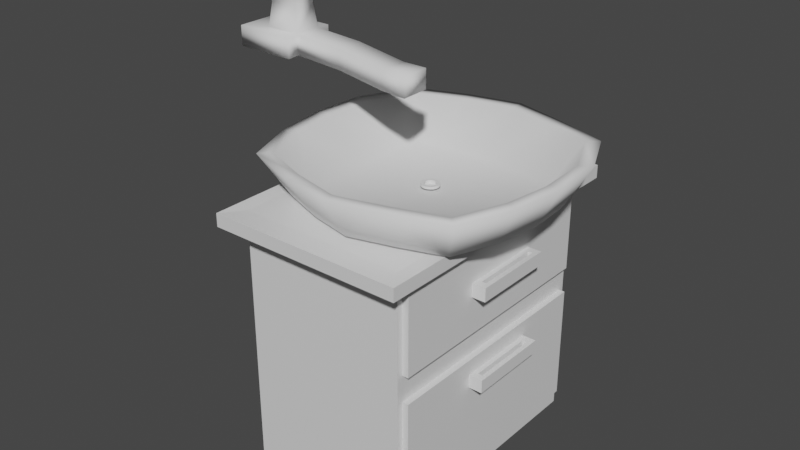 # Source: Lavamanos.blend  (saved by Blender 2.93.20; exported with 4.5.12 LTS)
import bpy
from mathutils import Matrix  # noqa: F401  (used for matrix-valued properties, if any)

bpy.ops.wm.read_factory_settings(use_empty=True)
scene = bpy.context.scene
scene.name = 'Scene'

# ---- collections
col_collection = bpy.data.collections.new('Collection'); scene.collection.children.link(col_collection)

# ---- materials (node trees are filled in below, after node groups)
mat_material = bpy.data.materials.new('Material')
mat_material.alpha_threshold = 0.0
mat_material.use_transparent_shadow = False
mat_material.line_color = (0.0, 0.0, 0.0, 1.0)

# ---- material node trees
mat_material.use_nodes = True; mat_material.node_tree.nodes.clear()
_N = mat_material.node_tree.nodes; _L = mat_material.node_tree.links
n0 = _N.new('ShaderNodeOutputMaterial'); n0.name = 'Material Output'; n0.location = (300, 300)
n1 = _N.new('ShaderNodeBsdfPrincipled'); n1.name = 'Principled BSDF'; n1.location = (10, 300)
n1.distribution = 'GGX'
n1.subsurface_method = 'BURLEY'
n1.inputs[2].default_value = 0.4
n1.inputs[3].default_value = 1.45
n1.inputs[27].default_value = (0.0, 0.0, 0.0, 1.0)
n1.inputs[28].default_value = 1.0
_L.new(n1.outputs[0], n0.inputs[0])
n0.is_active_output = True

# ---- world
world_world = bpy.data.worlds.new('World'); scene.world = world_world
world_world.use_nodes = True; world_world.node_tree.nodes.clear()
_N = world_world.node_tree.nodes; _L = world_world.node_tree.links
n0 = _N.new('ShaderNodeOutputWorld'); n0.name = 'World Output'; n0.location = (300, 300)
n1 = _N.new('ShaderNodeBackground'); n1.name = 'Background'; n1.location = (10, 300)
n1.inputs[0].default_value = (0.05088, 0.05088, 0.05088, 1.0)
_L.new(n1.outputs[0], n0.inputs[0])
n0.is_active_output = True
world_world.color = (0.05088, 0.05088, 0.05088)
world_world.use_sun_shadow = False
world_world.sun_shadow_jitter_overblur = 0.0

# ---- meshes
me_cube = bpy.data.meshes.new('Cube')
me_cube.from_pydata([(1.0, 0.9508, 0.9508), (1.0, 1.0, -1.0), (1.0, -0.9508, 0.9508), (1.0, -1.0, -1.0), (-1.0, 1.0, 1.0), (-1.0, 1.0, -1.0), (-1.0, -1.0, 1.0), (-1.0, -1.0, -1.0), (1.0, -1.0, 1.088), (-1.0, -1.0, 1.088), (1.0, 1.0, 1.088), (-1.0, 1.0, 1.088), (1.176, -1.176, 0.9922), (-1.176, -1.176, 0.9922), (1.176, 1.176, 0.9922), (-1.176, 1.176, 0.9922), (1.176, -1.176, 1.096), (-1.176, -1.176, 1.096), (1.176, 1.176, 1.096), (-1.176, 1.176, 1.096), (1.0, 0.9508, 0.2922), (-1.0, -1.0, 0.243), (1.0, -0.9508, 0.2922), (-1.0, 1.0, 0.243), (1.0, 0.9508, 0.08259), (1.0, -0.9508, 0.08259), (-1.0, 1.0, 0.1318), (-1.0, -1.0, 0.1318), (1.0, 0.9508, -0.8523), (1.0, -0.9508, -0.8523), (-1.0, 1.0, -0.9015), (-1.0, -1.0, -0.9015), (1.0, 1.0, 1.0), (1.0, -1.0, 1.0), (1.0, 1.0, 0.243), (1.0, -1.0, 0.243), (1.0, 1.0, 0.1318), (1.0, -1.0, 0.1318), (1.0, 1.0, -0.9015), (1.0, -1.0, -0.9015), (-1.0, -1.0, 0.7172), (1.0, 1.0, 0.7172), (1.0, -1.0, 0.7172), (-1.0, 1.0, 0.7172), (1.0, 0.9508, 0.7047), (1.0, -0.9508, 0.7047), (1.0, 1.0, 0.5908), (1.0, -1.0, 0.5908), (-1.0, 1.0, 0.5908), (1.0, 0.9508, 0.5948), (1.0, -0.9508, 0.5948), (-1.0, -1.0, 0.5908), (-1.0, -1.0, -0.005551), (1.0, 1.0, -0.005551), (1.0, -1.0, -0.005551), (-1.0, 1.0, -0.005551), (1.0, 0.9508, -0.04168), (1.0, -0.9508, -0.04168), (1.0, 1.0, -0.1213), (1.0, -1.0, -0.1213), (-1.0, 1.0, -0.1213), (1.0, 0.9508, -0.1464), (1.0, -0.9508, -0.1464), (-1.0, -1.0, -0.1213), (-1.0, -0.2886, -1.0), (1.0, -0.2886, 1.0), (-1.0, -0.2886, 1.0), (1.0, -0.2886, -1.0), (1.0, -0.2886, 1.088), (-1.0, -0.2886, 1.088), (1.176, -0.3394, 0.9922), (-1.176, -0.3394, 0.9922), (1.176, -0.3394, 1.096), (-1.176, -0.3394, 1.096), (1.0, -0.2886, 0.243), (-1.0, -0.2886, 0.243), (-1.0, -0.2886, 0.1318), (1.0, -0.2886, 0.1318), (1.0, -0.2886, -0.9015), (-1.0, -0.2886, -0.9015), (1.0, -0.2744, 0.9508), (1.0, -0.2744, 0.2922), (1.0, -0.2744, 0.08259), (1.0, -0.2744, -0.8523), (-1.0, -0.2886, 0.7172), (-1.0, -0.2886, 0.5908), (-1.0, -0.2886, -0.005551), (-1.0, -0.2886, -0.1213), (-1.0, 0.4159, 1.0), (1.0, 0.4159, -1.0), (-1.0, 0.4159, 1.088), (-1.176, 0.4891, 0.9922), (-1.176, 0.4891, 1.096), (-1.0, 0.4159, 0.243), (-1.0, 0.4159, 0.1318), (-1.0, 0.4159, -0.9015), (-1.0, 0.4159, 0.7172), (-1.0, 0.4159, 0.5908), (-1.0, 0.4159, -0.005551), (-1.0, 0.4159, -0.1213), (-1.0, 0.4159, -1.0), (1.0, 0.4159, 1.0), (1.0, 0.4159, 1.088), (1.176, 0.4891, 0.9922), (1.176, 0.4891, 1.096), (1.0, 0.4159, 0.243), (1.0, 0.4159, 0.1318), (1.0, 0.4159, -0.9015), (1.0, 0.3954, 0.9508), (1.0, 0.3954, 0.2922), (1.0, 0.3954, 0.08259), (1.0, 0.3954, -0.8523), (1.182, 0.3387, 0.7047), (1.182, -0.2176, 0.7047), (1.182, 0.3387, 0.5948), (1.182, -0.2176, 0.5948), (1.182, 0.3387, -0.04168), (1.182, -0.2176, -0.04168), (1.182, 0.3387, -0.1464), (1.182, -0.2176, -0.1464)], [], [(101, 32, 14, 103), (42, 33, 6, 40), (96, 88, 4, 43), (64, 67, 3, 7), (43, 4, 32, 41), (68, 69, 9, 8), (66, 6, 13, 71), (68, 8, 16, 72), (11, 10, 18, 19), (14, 15, 19, 18), (13, 12, 16, 17), (71, 13, 17, 73), (103, 14, 18, 104), (90, 11, 19, 92), (8, 9, 17, 16), (32, 4, 15, 14), (6, 33, 12, 13), (26, 23, 34, 36), (77, 74, 35, 37), (94, 93, 23, 26), (37, 35, 21, 27), (54, 37, 27, 52), (98, 94, 26, 55), (55, 26, 36, 53), (5, 30, 38, 1), (67, 78, 39, 3), (100, 95, 30, 5), (3, 39, 31, 7), (108, 0, 32, 101), (49, 20, 34, 46), (45, 2, 33, 42), (81, 22, 35, 74), (110, 24, 36, 106), (61, 28, 38, 58), (57, 25, 37, 54), (83, 29, 39, 78), (50, 45, 42, 47), (0, 44, 41, 32), (48, 43, 41, 46), (97, 96, 43, 48), (47, 42, 40, 51), (35, 47, 51, 21), (93, 97, 48, 23), (23, 48, 46, 34), (22, 50, 47, 35), (44, 49, 46, 41), (62, 57, 54, 59), (24, 56, 53, 36), (60, 55, 53, 58), (99, 98, 55, 60), (59, 54, 52, 63), (39, 59, 63, 31), (95, 99, 60, 30), (30, 60, 58, 38), (29, 62, 59, 39), (56, 61, 58, 53), (31, 63, 87, 79), (63, 52, 86, 87), (21, 51, 85, 75), (51, 40, 84, 85), (111, 83, 78, 107), (25, 82, 77, 37), (109, 81, 74, 105), (2, 80, 65, 33), (7, 31, 79, 64), (89, 107, 78, 67), (52, 27, 76, 86), (27, 21, 75, 76), (106, 105, 74, 77), (9, 69, 73, 17), (12, 70, 72, 16), (91, 71, 73, 92), (102, 68, 72, 104), (88, 66, 71, 91), (102, 90, 69, 68), (100, 89, 67, 64), (40, 6, 66, 84), (33, 65, 70, 12), (5, 1, 89, 100), (10, 11, 90, 102), (4, 88, 91, 15), (10, 102, 104, 18), (15, 91, 92, 19), (36, 34, 105, 106), (1, 38, 107, 89), (20, 109, 105, 34), (28, 111, 107, 38), (79, 87, 99, 95), (87, 86, 98, 99), (75, 85, 97, 93), (85, 84, 96, 97), (82, 110, 106, 77), (80, 108, 101, 65), (64, 79, 95, 100), (86, 76, 94, 98), (76, 75, 93, 94), (69, 90, 92, 73), (70, 103, 104, 72), (84, 66, 88, 96), (65, 101, 103, 70), (117, 116, 118, 119), (113, 112, 114, 115)])
_uv = me_cube.uv_layers.new(name='UVMap')
_uv.uv.foreach_set('vector', [0.625, 0.573, 0.625, 0.5, 0.625, 0.5, 0.625, 0.573, 0.5896, 0.75, 0.625, 0.75, 0.625, 1.0, 0.5896, 1.0, 0.5896, 0.177, 0.625, 0.177, 0.625, 0.25, 0.5896, 0.25, 0.125, 0.6611, 0.375, 0.6611, 0.375, 0.75, 0.125, 0.75, 0.5896, 0.25, 0.625, 0.25, 0.625, 0.5, 0.5896, 0.5, 0.625, 0.6611, 0.875, 0.6611, 0.875, 0.75, 0.625, 0.75, 0.625, 0.08893, 0.625, 0.0, 0.625, 0.0, 0.625, 0.08893, 0.625, 0.6611, 0.625, 0.75, 0.625, 0.75, 0.625, 0.6611, 0.875, 0.5, 0.625, 0.5, 0.625, 0.5, 0.875, 0.5, 0.625, 0.5, 0.625, 0.25, 0.625, 0.25, 0.625, 0.5, 0.625, 1.0, 0.625, 0.75, 0.625, 0.75, 0.625, 1.0, 0.625, 0.08893, 0.625, 0.0, 0.625, 0.0, 0.625, 0.08893, 0.625, 0.573, 0.625, 0.5, 0.625, 0.5, 0.625, 0.573, 0.875, 0.573, 0.875, 0.5, 0.875, 0.5, 0.875, 0.573, 0.625, 0.75, 0.875, 0.75, 0.875, 0.75, 0.625, 0.75, 0.625, 0.5, 0.625, 0.25, 0.625, 0.25, 0.625, 0.5, 0.625, 1.0, 0.625, 0.75, 0.625, 0.75, 0.625, 1.0, 0.5165, 0.25, 0.5304, 0.25, 0.5304, 0.5, 0.5165, 0.5, 0.5165, 0.6611, 0.5304, 0.6611, 0.5304, 0.75, 0.5165, 0.75, 0.5165, 0.177, 0.5304, 0.177, 0.5304, 0.25, 0.5165, 0.25, 0.5165, 0.75, 0.5304, 0.75, 0.5304, 1.0, 0.5165, 1.0, 0.4993, 0.75, 0.5165, 0.75, 0.5165, 1.0, 0.4993, 1.0, 0.4993, 0.177, 0.5165, 0.177, 0.5165, 0.25, 0.4993, 0.25, 0.4993, 0.25, 0.5165, 0.25, 0.5165, 0.5, 0.4993, 0.5, 0.375, 0.25, 0.3873, 0.25, 0.3873, 0.5, 0.375, 0.5, 0.375, 0.6611, 0.3873, 0.6611, 0.3873, 0.75, 0.375, 0.75, 0.375, 0.177, 0.3873, 0.177, 0.3873, 0.25, 0.375, 0.25, 0.375, 0.75, 0.3873, 0.75, 0.3873, 1.0, 0.375, 1.0, 0.6188, 0.5756, 0.6188, 0.5062, 0.625, 0.5, 0.625, 0.573, 0.5743, 0.5062, 0.5365, 0.5062, 0.5304, 0.5, 0.5738, 0.5, 0.5881, 0.7438, 0.6188, 0.7438, 0.625, 0.75, 0.5896, 0.75, 0.5365, 0.6593, 0.5365, 0.7438, 0.5304, 0.75, 0.5304, 0.6611, 0.5103, 0.5756, 0.5103, 0.5062, 0.5165, 0.5, 0.5165, 0.573, 0.4817, 0.5062, 0.3935, 0.5062, 0.3873, 0.5, 0.4848, 0.5, 0.4948, 0.7438, 0.5103, 0.7438, 0.5165, 0.75, 0.4993, 0.75, 0.3935, 0.6593, 0.3935, 0.7438, 0.3873, 0.75, 0.3873, 0.6611, 0.5743, 0.7438, 0.5881, 0.7438, 0.5896, 0.75, 0.5738, 0.75, 0.6188, 0.5062, 0.5881, 0.5062, 0.5896, 0.5, 0.625, 0.5, 0.5738, 0.25, 0.5896, 0.25, 0.5896, 0.5, 0.5738, 0.5, 0.5738, 0.177, 0.5896, 0.177, 0.5896, 0.25, 0.5738, 0.25, 0.5738, 0.75, 0.5896, 0.75, 0.5896, 1.0, 0.5738, 1.0, 0.5304, 0.75, 0.5738, 0.75, 0.5738, 1.0, 0.5304, 1.0, 0.5304, 0.177, 0.5738, 0.177, 0.5738, 0.25, 0.5304, 0.25, 0.5304, 0.25, 0.5738, 0.25, 0.5738, 0.5, 0.5304, 0.5, 0.5365, 0.7438, 0.5743, 0.7438, 0.5738, 0.75, 0.5304, 0.75, 0.5881, 0.5062, 0.5743, 0.5062, 0.5738, 0.5, 0.5896, 0.5, 0.4817, 0.7438, 0.4948, 0.7438, 0.4993, 0.75, 0.4848, 0.75, 0.5103, 0.5062, 0.4948, 0.5062, 0.4993, 0.5, 0.5165, 0.5, 0.4848, 0.25, 0.4993, 0.25, 0.4993, 0.5, 0.4848, 0.5, 0.4848, 0.177, 0.4993, 0.177, 0.4993, 0.25, 0.4848, 0.25, 0.4848, 0.75, 0.4993, 0.75, 0.4993, 1.0, 0.4848, 1.0, 0.3873, 0.75, 0.4848, 0.75, 0.4848, 1.0, 0.3873, 1.0, 0.3873, 0.177, 0.4848, 0.177, 0.4848, 0.25, 0.3873, 0.25, 0.3873, 0.25, 0.4848, 0.25, 0.4848, 0.5, 0.3873, 0.5, 0.3935, 0.7438, 0.4817, 0.7438, 0.4848, 0.75, 0.3873, 0.75, 0.4948, 0.5062, 0.4817, 0.5062, 0.4848, 0.5, 0.4993, 0.5, 0.3873, 0.0, 0.4848, 0.0, 0.4848, 0.08893, 0.3873, 0.08893, 0.4848, 0.0, 0.4993, 0.0, 0.4993, 0.08893, 0.4848, 0.08893, 0.5304, 0.0, 0.5738, 0.0, 0.5738, 0.08893, 0.5304, 0.08893, 0.5738, 0.0, 0.5896, 0.0, 0.5896, 0.08893, 0.5738, 0.08893, 0.3935, 0.5756, 0.3935, 0.6593, 0.3873, 0.6611, 0.3873, 0.573, 0.5103, 0.7438, 0.5103, 0.6593, 0.5165, 0.6611, 0.5165, 0.75, 0.5365, 0.5756, 0.5365, 0.6593, 0.5304, 0.6611, 0.5304, 0.573, 0.6188, 0.7438, 0.6188, 0.6593, 0.625, 0.6611, 0.625, 0.75, 0.375, 0.0, 0.3873, 0.0, 0.3873, 0.08893, 0.375, 0.08893, 0.375, 0.573, 0.3873, 0.573, 0.3873, 0.6611, 0.375, 0.6611, 0.4993, 0.0, 0.5165, 0.0, 0.5165, 0.08893, 0.4993, 0.08893, 0.5165, 0.0, 0.5304, 0.0, 0.5304, 0.08893, 0.5165, 0.08893, 0.5165, 0.573, 0.5304, 0.573, 0.5304, 0.6611, 0.5165, 0.6611, 0.875, 0.75, 0.875, 0.6611, 0.875, 0.6611, 0.875, 0.75, 0.625, 0.75, 0.625, 0.6611, 0.625, 0.6611, 0.625, 0.75, 0.625, 0.177, 0.625, 0.08893, 0.625, 0.08893, 0.625, 0.177, 0.625, 0.573, 0.625, 0.6611, 0.625, 0.6611, 0.625, 0.573, 0.625, 0.177, 0.625, 0.08893, 0.625, 0.08893, 0.625, 0.177, 0.625, 0.573, 0.875, 0.573, 0.875, 0.6611, 0.625, 0.6611, 0.125, 0.573, 0.375, 0.573, 0.375, 0.6611, 0.125, 0.6611, 0.5896, 0.0, 0.625, 0.0, 0.625, 0.08893, 0.5896, 0.08893, 0.625, 0.75, 0.625, 0.6611, 0.625, 0.6611, 0.625, 0.75, 0.125, 0.5, 0.375, 0.5, 0.375, 0.573, 0.125, 0.573, 0.625, 0.5, 0.875, 0.5, 0.875, 0.573, 0.625, 0.573, 0.625, 0.25, 0.625, 0.177, 0.625, 0.177, 0.625, 0.25, 0.625, 0.5, 0.625, 0.573, 0.625, 0.573, 0.625, 0.5, 0.625, 0.25, 0.625, 0.177, 0.625, 0.177, 0.625, 0.25, 0.5165, 0.5, 0.5304, 0.5, 0.5304, 0.573, 0.5165, 0.573, 0.375, 0.5, 0.3873, 0.5, 0.3873, 0.573, 0.375, 0.573, 0.5365, 0.5062, 0.5365, 0.5756, 0.5304, 0.573, 0.5304, 0.5, 0.3935, 0.5062, 0.3935, 0.5756, 0.3873, 0.573, 0.3873, 0.5, 0.3873, 0.08893, 0.4848, 0.08893, 0.4848, 0.177, 0.3873, 0.177, 0.4848, 0.08893, 0.4993, 0.08893, 0.4993, 0.177, 0.4848, 0.177, 0.5304, 0.08893, 0.5738, 0.08893, 0.5738, 0.177, 0.5304, 0.177, 0.5738, 0.08893, 0.5896, 0.08893, 0.5896, 0.177, 0.5738, 0.177, 0.5103, 0.6593, 0.5103, 0.5756, 0.5165, 0.573, 0.5165, 0.6611, 0.6188, 0.6593, 0.6188, 0.5756, 0.625, 0.573, 0.625, 0.6611, 0.375, 0.08893, 0.3873, 0.08893, 0.3873, 0.177, 0.375, 0.177, 0.4993, 0.08893, 0.5165, 0.08893, 0.5165, 0.177, 0.4993, 0.177, 0.5165, 0.08893, 0.5304, 0.08893, 0.5304, 0.177, 0.5165, 0.177, 0.875, 0.6611, 0.875, 0.573, 0.875, 0.573, 0.875, 0.6611, 0.625, 0.6611, 0.625, 0.573, 0.625, 0.573, 0.625, 0.6611, 0.5896, 0.08893, 0.625, 0.08893, 0.625, 0.177, 0.5896, 0.177, 0.625, 0.6611, 0.625, 0.573, 0.625, 0.573, 0.625, 0.6611, 0.4948, 0.6522, 0.4948, 0.5827, 0.4817, 0.5827, 0.4817, 0.6522, 0.5881, 0.6522, 0.5881, 0.5827, 0.5743, 0.5827, 0.5743, 0.6522])
me_cube.materials.append(mat_material)
me_cube.use_remesh_preserve_volume = False
me_cube.use_remesh_preserve_attributes = False
me_cube.use_mirror_vertex_groups = False
me_cube.update()
me_cube_001 = bpy.data.meshes.new('Cube.001')
me_cube_001.from_pydata([(1.0, 0.9508, 0.9508), (1.0, -0.9508, 0.9508), (1.0, 0.9508, 0.2922), (1.0, -0.9508, 0.2922), (1.0, 0.9508, 0.08259), (1.0, -0.9508, 0.08259), (1.0, 0.9508, -0.8523), (1.0, -0.9508, -0.8523), (1.074, 0.9508, 0.9508), (1.074, -0.9508, 0.9508), (1.074, 0.9508, 0.2922), (1.074, -0.9508, 0.2922), (1.074, 0.9508, 0.08259), (1.074, -0.9508, 0.08259), (1.074, 0.9508, -0.8523), (1.074, -0.9508, -0.8523), (1.0, 0.9508, 0.7047), (1.0, -0.9508, 0.7047), (1.074, 0.9508, 0.7047), (1.074, -0.9508, 0.7047), (1.0, 0.9508, 0.5948), (1.0, -0.9508, 0.5948), (1.074, 0.9508, 0.5948), (1.074, -0.9508, 0.5948), (1.0, 0.9508, -0.04168), (1.0, -0.9508, -0.04168), (1.074, 0.9508, -0.04168), (1.074, -0.9508, -0.04168), (1.0, 0.9508, -0.1464), (1.0, -0.9508, -0.1464), (1.074, 0.9508, -0.1464), (1.074, -0.9508, -0.1464), (1.0, -0.2744, 0.9508), (1.0, -0.2744, 0.2922), (1.0, -0.2744, 0.08259), (1.0, -0.2744, -0.8523), (1.074, -0.2744, 0.9508), (1.074, -0.2744, 0.2922), (1.074, -0.2744, 0.08259), (1.074, -0.2744, -0.8523), (1.0, 0.3954, 0.9508), (1.0, 0.3954, 0.2922), (1.0, 0.3954, 0.08259), (1.0, 0.3954, -0.8523), (1.074, 0.3954, 0.9508), (1.074, 0.3954, 0.2922), (1.074, 0.3954, 0.08259), (1.074, 0.3954, -0.8523), (1.074, 0.3954, 0.7047), (1.074, -0.2744, 0.7047), (1.074, 0.3954, 0.5948), (1.074, -0.2744, 0.5948), (1.074, 0.3954, -0.04168), (1.074, -0.2744, -0.04168), (1.074, 0.3954, -0.1464), (1.074, -0.2744, -0.1464)], [], [(32, 1, 9, 36), (21, 3, 11, 23), (49, 36, 9, 19), (53, 38, 13, 27), (43, 6, 14, 47), (24, 4, 12, 26), (41, 2, 10, 45), (16, 0, 8, 18), (29, 7, 15, 31), (34, 5, 13, 38), (20, 16, 18, 22), (51, 49, 19, 23), (1, 17, 19, 9), (37, 51, 23, 11), (2, 20, 22, 10), (17, 21, 23, 19), (5, 25, 27, 13), (28, 24, 26, 30), (55, 53, 27, 31), (39, 55, 31, 15), (6, 28, 30, 14), (25, 29, 31, 27), (47, 54, 55, 39), (45, 50, 51, 37), (42, 34, 38, 46), (3, 33, 37, 11), (7, 35, 39, 15), (52, 46, 38, 53), (48, 44, 36, 49), (40, 32, 36, 44), (0, 40, 44, 8), (18, 8, 44, 48), (26, 12, 46, 52), (4, 42, 46, 12), (22, 18, 48, 50), (10, 22, 50, 45), (30, 26, 52, 54), (14, 30, 54, 47), (33, 41, 45, 37), (35, 43, 47, 39)])
_uv = me_cube_001.uv_layers.new(name='UVMap')
_uv.uv.foreach_set('vector', [0.6188, 0.6593, 0.6188, 0.7438, 0.6188, 0.7438, 0.6188, 0.6593, 0.5743, 0.7438, 0.5365, 0.7438, 0.5365, 0.7438, 0.5743, 0.7438, 0.5881, 0.6593, 0.6188, 0.6593, 0.6188, 0.7438, 0.5881, 0.7438, 0.4948, 0.6593, 0.5103, 0.6593, 0.5103, 0.7438, 0.4948, 0.7438, 0.3935, 0.5756, 0.3935, 0.5062, 0.3935, 0.5062, 0.3935, 0.5756, 0.4948, 0.5062, 0.5103, 0.5062, 0.5103, 0.5062, 0.4948, 0.5062, 0.5365, 0.5756, 0.5365, 0.5062, 0.5365, 0.5062, 0.5365, 0.5756, 0.5881, 0.5062, 0.6188, 0.5062, 0.6188, 0.5062, 0.5881, 0.5062, 0.4817, 0.7438, 0.3935, 0.7438, 0.3935, 0.7438, 0.4817, 0.7438, 0.5103, 0.6593, 0.5103, 0.7438, 0.5103, 0.7438, 0.5103, 0.6593, 0.5743, 0.5062, 0.5881, 0.5062, 0.5881, 0.5062, 0.5743, 0.5062, 0.5743, 0.6593, 0.5881, 0.6593, 0.5881, 0.7438, 0.5743, 0.7438, 0.6188, 0.7438, 0.5881, 0.7438, 0.5881, 0.7438, 0.6188, 0.7438, 0.5365, 0.6593, 0.5743, 0.6593, 0.5743, 0.7438, 0.5365, 0.7438, 0.5365, 0.5062, 0.5743, 0.5062, 0.5743, 0.5062, 0.5365, 0.5062, 0.5881, 0.7438, 0.5743, 0.7438, 0.5743, 0.7438, 0.5881, 0.7438, 0.5103, 0.7438, 0.4948, 0.7438, 0.4948, 0.7438, 0.5103, 0.7438, 0.4817, 0.5062, 0.4948, 0.5062, 0.4948, 0.5062, 0.4817, 0.5062, 0.4817, 0.6593, 0.4948, 0.6593, 0.4948, 0.7438, 0.4817, 0.7438, 0.3935, 0.6593, 0.4817, 0.6593, 0.4817, 0.7438, 0.3935, 0.7438, 0.3935, 0.5062, 0.4817, 0.5062, 0.4817, 0.5062, 0.3935, 0.5062, 0.4948, 0.7438, 0.4817, 0.7438, 0.4817, 0.7438, 0.4948, 0.7438, 0.3935, 0.5756, 0.4817, 0.5756, 0.4817, 0.6593, 0.3935, 0.6593, 0.5365, 0.5756, 0.5743, 0.5756, 0.5743, 0.6593, 0.5365, 0.6593, 0.5103, 0.5756, 0.5103, 0.6593, 0.5103, 0.6593, 0.5103, 0.5756, 0.5365, 0.7438, 0.5365, 0.6593, 0.5365, 0.6593, 0.5365, 0.7438, 0.3935, 0.7438, 0.3935, 0.6593, 0.3935, 0.6593, 0.3935, 0.7438, 0.4948, 0.5756, 0.5103, 0.5756, 0.5103, 0.6593, 0.4948, 0.6593, 0.5881, 0.5756, 0.6188, 0.5756, 0.6188, 0.6593, 0.5881, 0.6593, 0.6188, 0.5756, 0.6188, 0.6593, 0.6188, 0.6593, 0.6188, 0.5756, 0.6188, 0.5062, 0.6188, 0.5756, 0.6188, 0.5756, 0.6188, 0.5062, 0.5881, 0.5062, 0.6188, 0.5062, 0.6188, 0.5756, 0.5881, 0.5756, 0.4948, 0.5062, 0.5103, 0.5062, 0.5103, 0.5756, 0.4948, 0.5756, 0.5103, 0.5062, 0.5103, 0.5756, 0.5103, 0.5756, 0.5103, 0.5062, 0.5743, 0.5062, 0.5881, 0.5062, 0.5881, 0.5756, 0.5743, 0.5756, 0.5365, 0.5062, 0.5743, 0.5062, 0.5743, 0.5756, 0.5365, 0.5756, 0.4817, 0.5062, 0.4948, 0.5062, 0.4948, 0.5756, 0.4817, 0.5756, 0.3935, 0.5062, 0.4817, 0.5062, 0.4817, 0.5756, 0.3935, 0.5756, 0.5365, 0.6593, 0.5365, 0.5756, 0.5365, 0.5756, 0.5365, 0.6593, 0.3935, 0.6593, 0.3935, 0.5756, 0.3935, 0.5756, 0.3935, 0.6593])
me_cube_001.materials.append(mat_material)
me_cube_001.use_remesh_preserve_volume = False
me_cube_001.use_remesh_preserve_attributes = False
me_cube_001.use_mirror_vertex_groups = False
me_cube_001.update()
me_plane = bpy.data.meshes.new('Plane')
me_plane.from_pydata([(-0.7626, -0.7626, 0.3124), (0.7626, -0.7626, 0.3124), (-0.7626, 0.7626, 0.3124), (0.7626, 0.7626, 0.3124), (-0.3813, -0.9066, 0.3124), (0.0, -0.9929, 0.3124), (0.3813, -0.889, 0.3124), (0.3813, 0.889, 0.3124), (0.0, 0.9929, 0.3124), (-0.3813, 0.9066, 0.3124), (-0.9404, 0.3813, 0.3124), (-0.9644, 0.0, 0.3124), (-0.9077, -0.3813, 0.3124), (0.9065, -0.3813, 0.3124), (0.9628, 0.0, 0.3124), (0.939, 0.3813, 0.3124), (-0.5953, -0.5944, 0.0), (-0.6326, 0.0, 0.0), (-0.6168, 0.5944, 0.0), (0.0, -0.651, 0.0), (0.0, 0.0, 0.0), (0.0, 0.651, 0.0), (0.5941, -0.5829, 0.0), (0.6309, 0.0, 0.0), (0.6154, 0.5829, 0.0), (-0.8452, -0.8452, 0.3124), (0.8452, -0.8452, 0.3124), (-0.8452, 0.8452, 0.3124), (0.8452, 0.8452, 0.3124), (-0.4226, -1.005, 0.3124), (-6.985e-10, -1.1, 0.3124), (0.4226, -0.9853, 0.3124), (0.4226, 0.9853, 0.3124), (-6.985e-10, 1.1, 0.3124), (-0.4226, 1.005, 0.3124), (-1.042, 0.4226, 0.3124), (-1.069, -8.072e-10, 0.3124), (-1.006, -0.4226, 0.3124), (1.005, -0.4226, 0.3124), (1.067, -8.072e-10, 0.3124), (1.041, 0.4226, 0.3124), (-0.6765, -0.689, -0.01395), (0.7016, -0.689, -0.01395), (-0.6765, 0.689, -0.01395), (0.7016, 0.689, -0.01395), (-0.332, -0.8191, -0.01395), (0.01255, -0.8971, -0.01395), (0.3571, -0.8032, -0.01395), (0.3571, 0.8032, -0.01395), (0.01255, 0.8971, -0.01395), (-0.332, 0.8191, -0.01395), (-0.8343, 0.3445, -0.01395), (-0.8556, -2.035e-09, -0.01395), (-0.8052, -0.3445, -0.01395), (0.8339, -0.3445, -0.01395), (0.8856, -2.035e-09, -0.01395), (0.8638, 0.3445, -0.01395)], [], [(18, 21, 8, 9), (21, 24, 7, 8), (5, 6, 22, 19), (19, 22, 23, 20), (20, 23, 24, 21), (4, 5, 19, 16), (16, 19, 20, 17), (17, 20, 21, 18), (12, 16, 17, 11), (11, 17, 18, 10), (22, 13, 14, 23), (23, 14, 15, 24), (2, 9, 34, 27), (15, 14, 39, 40), (4, 0, 25, 29), (5, 4, 29, 30), (10, 2, 27, 35), (6, 5, 30, 31), (11, 10, 35, 36), (7, 3, 28, 32), (0, 12, 37, 25), (12, 11, 36, 37), (8, 7, 32, 33), (1, 6, 31, 26), (13, 1, 26, 38), (9, 8, 33, 34), (3, 15, 40, 28), (14, 13, 38, 39), (37, 36, 52, 53), (30, 29, 45, 46), (38, 26, 42, 54), (31, 30, 46, 47), (39, 38, 54, 55), (32, 28, 44, 48), (25, 37, 53, 41), (40, 39, 55, 56), (33, 32, 48, 49), (26, 31, 47, 42), (34, 33, 49, 50), (28, 40, 56, 44), (35, 27, 43, 51), (27, 34, 50, 43), (36, 35, 51, 52), (29, 25, 41, 45), (53, 52, 51, 43, 50, 49, 48, 44, 56, 55, 54, 42, 47, 46, 45, 41), (13, 22, 1), (1, 22, 6), (7, 24, 3), (3, 24, 15), (9, 2, 18), (10, 18, 2), (12, 0, 16), (4, 16, 0)])
me_plane.polygons.foreach_set('use_smooth', [True] * 53)
_uv = me_plane.uv_layers.new(name='UVMap')
_uv.uv.foreach_set('vector', [0.6275, 0.3425, 0.7407, 0.3759, 0.7265, 0.4728, 0.6451, 0.4421, 0.7407, 0.3759, 0.8588, 0.3744, 0.8137, 0.4636, 0.7265, 0.4728, 0.7923, 0.02384, 0.8731, 0.0577, 0.8871, 0.1548, 0.7781, 0.1205, 0.7781, 0.1205, 0.8871, 0.1548, 0.8833, 0.2662, 0.7594, 0.2481, 0.7594, 0.2481, 0.8833, 0.2662, 0.8588, 0.3744, 0.7407, 0.3759, 0.7056, 0.02991, 0.7923, 0.02384, 0.7781, 0.1205, 0.664, 0.1201, 0.664, 0.1201, 0.7781, 0.1205, 0.7594, 0.2481, 0.6352, 0.2298, 0.6352, 0.2298, 0.7594, 0.2481, 0.7407, 0.3759, 0.6275, 0.3425, 0.5657, 0.1345, 0.664, 0.1201, 0.6352, 0.2298, 0.5412, 0.2158, 0.5412, 0.2158, 0.6352, 0.2298, 0.6275, 0.3425, 0.535, 0.3003, 0.8871, 0.1548, 0.9773, 0.1949, 0.9773, 0.2797, 0.8833, 0.2662, 0.8833, 0.2662, 0.9773, 0.2797, 0.959, 0.3624, 0.8588, 0.3744, 0.5657, 0.3927, 0.6451, 0.4421, 0.6326, 0.4618, 0.544, 0.4084, 0.959, 0.3624, 0.9773, 0.2797, 0.9999, 0.2831, 0.9798, 0.375, 0.7056, 0.02991, 0.615, 0.05434, 0.5989, 0.03285, 0.6994, 0.007411, 0.7923, 0.02384, 0.7056, 0.02991, 0.6994, 0.007411, 0.7957, 0.0001006, 0.535, 0.3003, 0.5657, 0.3927, 0.544, 0.4084, 0.5115, 0.3064, 0.8731, 0.0577, 0.7923, 0.02384, 0.7957, 0.0001006, 0.8854, 0.03837, 0.5412, 0.2158, 0.535, 0.3003, 0.5115, 0.3064, 0.5186, 0.2126, 0.8137, 0.4636, 0.9033, 0.4425, 0.9197, 0.4638, 0.8199, 0.4856, 0.615, 0.05434, 0.5657, 0.1345, 0.5458, 0.1221, 0.5989, 0.03285, 0.5657, 0.1345, 0.5412, 0.2158, 0.5186, 0.2126, 0.5458, 0.1221, 0.7265, 0.4728, 0.8137, 0.4636, 0.8199, 0.4856, 0.7229, 0.4966, 0.9534, 0.1036, 0.8731, 0.0577, 0.8854, 0.03837, 0.975, 0.0877, 0.9773, 0.1949, 0.9534, 0.1036, 0.975, 0.0877, 0.9999, 0.1887, 0.6451, 0.4421, 0.7265, 0.4728, 0.7229, 0.4966, 0.6326, 0.4618, 0.9033, 0.4425, 0.959, 0.3624, 0.9798, 0.375, 0.9197, 0.4638, 0.9773, 0.2797, 0.9773, 0.1949, 0.9999, 0.1887, 0.9999, 0.2831, 0.5113, 0.1989, 0.5113, 0.298, 0.426, 0.2849, 0.4281, 0.2148, 0.3061, 0.0001006, 0.3988, 0.03802, 0.353, 0.1081, 0.2874, 0.08133, 0.03816, 0.1195, 0.09936, 0.03274, 0.1454, 0.1004, 0.1092, 0.1626, 0.2015, 0.004102, 0.3061, 0.0001006, 0.2874, 0.08133, 0.216, 0.08853, 0.005596, 0.215, 0.03816, 0.1195, 0.1092, 0.1626, 0.08817, 0.2295, 0.1235, 0.4786, 0.03558, 0.4191, 0.1006, 0.3691, 0.1643, 0.4031, 0.4829, 0.09894, 0.5113, 0.1989, 0.4281, 0.2148, 0.4146, 0.1447, 0.0001006, 0.3158, 0.005596, 0.215, 0.08817, 0.2295, 0.08116, 0.2981, 0.2215, 0.5158, 0.1235, 0.4786, 0.1643, 0.4031, 0.2297, 0.4327, 0.09936, 0.03274, 0.2015, 0.004102, 0.216, 0.08853, 0.1454, 0.1004, 0.3215, 0.5095, 0.2215, 0.5158, 0.2297, 0.4327, 0.3006, 0.4283, 0.03558, 0.4191, 0.0001006, 0.3158, 0.08116, 0.2981, 0.1006, 0.3691, 0.4853, 0.3936, 0.4209, 0.4789, 0.3712, 0.4133, 0.4112, 0.3521, 0.4209, 0.4789, 0.3215, 0.5095, 0.3006, 0.4283, 0.3712, 0.4133, 0.5113, 0.298, 0.4853, 0.3936, 0.4112, 0.3521, 0.426, 0.2849, 0.3988, 0.03802, 0.4829, 0.09894, 0.4146, 0.1447, 0.353, 0.1081, 0.4281, 0.2148, 0.426, 0.2849, 0.4112, 0.3521, 0.3712, 0.4133, 0.3006, 0.4283, 0.2297, 0.4327, 0.1643, 0.4031, 0.1006, 0.3691, 0.08116, 0.2981, 0.08817, 0.2295, 0.1092, 0.1626, 0.1454, 0.1004, 0.216, 0.08853, 0.2874, 0.08133, 0.353, 0.1081, 0.4146, 0.1447, 0.9773, 0.1949, 0.8871, 0.1548, 0.9534, 0.1036, 0.9534, 0.1036, 0.8871, 0.1548, 0.8731, 0.0577, 0.8137, 0.4636, 0.8588, 0.3744, 0.9033, 0.4425, 0.9033, 0.4425, 0.8588, 0.3744, 0.959, 0.3624, 0.6451, 0.4421, 0.5657, 0.3927, 0.6275, 0.3425, 0.535, 0.3003, 0.6275, 0.3425, 0.5657, 0.3927, 0.5657, 0.1345, 0.615, 0.05434, 0.664, 0.1201, 0.7056, 0.02991, 0.664, 0.1201, 0.615, 0.05434])
me_plane.use_remesh_fix_poles = True
me_plane.use_remesh_preserve_attributes = False
me_plane.update()
me_circle = bpy.data.meshes.new('Circle')
me_circle.from_pydata([(-4.588e-09, 0.753, 4.711e-07), (-0.1469, 0.7385, 4.711e-07), (-0.2882, 0.6957, 4.711e-07), (-0.4184, 0.6261, 4.711e-07), (-0.5325, 0.5325, 4.711e-07), (-0.6261, 0.4184, 4.711e-07), (-0.6957, 0.2882, 4.711e-07), (-0.7385, 0.1469, 4.711e-07), (-0.753, -3.169e-08, 4.711e-07), (-0.7385, -0.1469, 4.711e-07), (-0.6957, -0.2882, 4.711e-07), (-0.6261, -0.4184, 4.711e-07), (-0.5325, -0.5325, 4.711e-07), (-0.4184, -0.6261, 4.711e-07), (-0.2882, -0.6957, 4.711e-07), (-0.1469, -0.7385, 4.711e-07), (6.124e-08, -0.753, 4.711e-07), (0.1469, -0.7385, 4.711e-07), (0.2882, -0.6957, 4.711e-07), (0.4184, -0.6261, 4.711e-07), (0.5325, -0.5325, 4.711e-07), (0.6261, -0.4184, 4.711e-07), (0.6957, -0.2882, 4.711e-07), (0.7385, -0.1469, 4.711e-07), (0.753, 1.02e-08, 4.711e-07), (0.7385, 0.1469, 4.711e-07), (0.6957, 0.2882, 4.711e-07), (0.6261, 0.4184, 4.711e-07), (0.5325, 0.5325, 4.711e-07), (0.4184, 0.6261, 4.711e-07), (0.2882, 0.6957, 4.711e-07), (0.1469, 0.7385, 4.711e-07), (-1.613e-09, 0.4832, 9.858e-07), (-0.09426, 0.4739, 9.858e-07), (-0.1849, 0.4464, 9.858e-07), (-0.2684, 0.4017, 9.858e-07), (-0.3417, 0.3417, 9.858e-07), (-0.4017, 0.2684, 9.858e-07), (-0.4464, 0.1849, 9.858e-07), (-0.4739, 0.09426, 9.858e-07), (-0.4832, -2.034e-08, 9.858e-07), (-0.4739, -0.09426, 9.858e-07), (-0.4464, -0.1849, 9.858e-07), (-0.4017, -0.2684, 9.858e-07), (-0.3417, -0.3417, 9.858e-07), (-0.2684, -0.4017, 9.858e-07), (-0.1849, -0.4464, 9.858e-07), (-0.09426, -0.4739, 9.858e-07), (4.063e-08, -0.4832, 9.858e-07), (0.09426, -0.4739, 9.858e-07), (0.1849, -0.4464, 9.858e-07), (0.2684, -0.4017, 9.858e-07), (0.3417, -0.3417, 9.858e-07), (0.4017, -0.2684, 9.858e-07), (0.4464, -0.1849, 9.858e-07), (0.4739, -0.09426, 9.858e-07), (0.4832, 6.547e-09, 9.858e-07), (0.4739, 0.09426, 9.858e-07), (0.4464, 0.1849, 9.858e-07), (0.4017, 0.2684, 9.858e-07), (0.3417, 0.3417, 9.858e-07), (0.2684, 0.4017, 9.858e-07), (0.1849, 0.4464, 9.858e-07), (0.09426, 0.4739, 9.858e-07), (-4.588e-09, 0.753, -0.1981), (-0.1469, 0.7385, -0.1981), (-0.2882, 0.6957, -0.1981), (-0.4184, 0.6261, -0.1981), (-0.5325, 0.5325, -0.1981), (-0.6261, 0.4184, -0.1981), (-0.6957, 0.2882, -0.1981), (-0.7385, 0.1469, -0.1981), (-0.753, -3.169e-08, -0.1981), (-0.7385, -0.1469, -0.1981), (-0.6957, -0.2882, -0.1981), (-0.6261, -0.4184, -0.1981), (-0.5325, -0.5325, -0.1981), (-0.4184, -0.6261, -0.1981), (-0.2882, -0.6957, -0.1981), (-0.1469, -0.7385, -0.1981), (6.124e-08, -0.753, -0.1981), (0.1469, -0.7385, -0.1981), (0.2882, -0.6957, -0.1981), (0.4184, -0.6261, -0.1981), (0.5325, -0.5325, -0.1981), (0.6261, -0.4184, -0.1981), (0.6957, -0.2882, -0.1981), (0.7385, -0.1469, -0.1981), (0.753, 1.02e-08, -0.1981), (0.7385, 0.1469, -0.1981), (0.6957, 0.2882, -0.1981), (0.6261, 0.4184, -0.1981), (0.5325, 0.5325, -0.1981), (0.4184, 0.6261, -0.1981), (0.2882, 0.6957, -0.1981), (0.1469, 0.7385, -0.1981), (-1.613e-09, 0.4832, -0.2768), (-0.09426, 0.4739, -0.2768), (-0.1849, 0.4464, -0.2768), (-0.2684, 0.4017, -0.2768), (-0.3417, 0.3417, -0.2768), (-0.4017, 0.2684, -0.2768), (-0.4464, 0.1849, -0.2768), (-0.4739, 0.09426, -0.2768), (-0.4832, -2.034e-08, -0.2768), (-0.4739, -0.09426, -0.2768), (-0.4464, -0.1849, -0.2768), (-0.4017, -0.2684, -0.2768), (-0.3417, -0.3417, -0.2768), (-0.2684, -0.4017, -0.2768), (-0.1849, -0.4464, -0.2768), (-0.09426, -0.4739, -0.2768), (4.063e-08, -0.4832, -0.2768), (0.09426, -0.4739, -0.2768), (0.1849, -0.4464, -0.2768), (0.2684, -0.4017, -0.2768), (0.3417, -0.3417, -0.2768), (0.4017, -0.2684, -0.2768), (0.4464, -0.1849, -0.2768), (0.4739, -0.09426, -0.2768), (0.4832, 6.547e-09, -0.2768), (0.4739, 0.09426, -0.2768), (0.4464, 0.1849, -0.2768), (0.4017, 0.2684, -0.2768), (0.3417, 0.3417, -0.2768), (0.2684, 0.4017, -0.2768), (0.1849, 0.4464, -0.2768), (0.09426, 0.4739, -0.2768)], [], [(1, 2, 34, 33), (28, 29, 61, 60), (15, 16, 48, 47), (2, 3, 35, 34), (29, 30, 62, 61), (16, 17, 49, 48), (3, 4, 36, 35), (30, 31, 63, 62), (17, 18, 50, 49), (4, 5, 37, 36), (31, 0, 32, 63), (18, 19, 51, 50), (5, 6, 38, 37), (19, 20, 52, 51), (6, 7, 39, 38), (20, 21, 53, 52), (7, 8, 40, 39), (21, 22, 54, 53), (8, 9, 41, 40), (22, 23, 55, 54), (9, 10, 42, 41), (23, 24, 56, 55), (10, 11, 43, 42), (24, 25, 57, 56), (11, 12, 44, 43), (25, 26, 58, 57), (12, 13, 45, 44), (26, 27, 59, 58), (13, 14, 46, 45), (0, 1, 33, 32), (27, 28, 60, 59), (14, 15, 47, 46), (2, 1, 65, 66), (29, 28, 92, 93), (16, 15, 79, 80), (3, 2, 66, 67), (30, 29, 93, 94), (17, 16, 80, 81), (4, 3, 67, 68), (31, 30, 94, 95), (18, 17, 81, 82), (5, 4, 68, 69), (0, 31, 95, 64), (19, 18, 82, 83), (6, 5, 69, 70), (20, 19, 83, 84), (7, 6, 70, 71), (21, 20, 84, 85), (8, 7, 71, 72), (22, 21, 85, 86), (9, 8, 72, 73), (23, 22, 86, 87), (10, 9, 73, 74), (24, 23, 87, 88), (11, 10, 74, 75), (25, 24, 88, 89), (12, 11, 75, 76), (26, 25, 89, 90), (13, 12, 76, 77), (27, 26, 90, 91), (14, 13, 77, 78), (1, 0, 64, 65), (28, 27, 91, 92), (15, 14, 78, 79), (55, 56, 120, 119), (42, 43, 107, 106), (56, 57, 121, 120), (43, 44, 108, 107), (57, 58, 122, 121), (44, 45, 109, 108), (58, 59, 123, 122), (45, 46, 110, 109), (32, 33, 97, 96), (59, 60, 124, 123), (46, 47, 111, 110), (33, 34, 98, 97), (60, 61, 125, 124), (47, 48, 112, 111), (34, 35, 99, 98), (61, 62, 126, 125), (48, 49, 113, 112), (35, 36, 100, 99), (62, 63, 127, 126), (49, 50, 114, 113), (36, 37, 101, 100), (63, 32, 96, 127), (50, 51, 115, 114), (37, 38, 102, 101), (51, 52, 116, 115), (38, 39, 103, 102), (52, 53, 117, 116), (39, 40, 104, 103), (53, 54, 118, 117), (40, 41, 105, 104), (54, 55, 119, 118), (41, 42, 106, 105)])
_uv = me_circle.uv_layers.new(name='UVMap')
_uv.uv.foreach_set('vector', [0.0, 0.0, 0.0, 0.0, 0.0, 0.0, 0.0, 0.0, 0.0, 0.0, 0.0, 0.0, 0.0, 0.0, 0.0, 0.0, 0.0, 0.0, 0.0, 0.0, 0.0, 0.0, 0.0, 0.0, 0.0, 0.0, 0.0, 0.0, 0.0, 0.0, 0.0, 0.0, 0.0, 0.0, 0.0, 0.0, 0.0, 0.0, 0.0, 0.0, 0.0, 0.0, 0.0, 0.0, 0.0, 0.0, 0.0, 0.0, 0.0, 0.0, 0.0, 0.0, 0.0, 0.0, 0.0, 0.0, 0.0, 0.0, 0.0, 0.0, 0.0, 0.0, 0.0, 0.0, 0.0, 0.0, 0.0, 0.0, 0.0, 0.0, 0.0, 0.0, 0.0, 0.0, 0.0, 0.0, 0.0, 0.0, 0.0, 0.0, 0.0, 0.0, 0.0, 0.0, 0.0, 0.0, 0.0, 0.0, 0.0, 0.0, 0.0, 0.0, 0.0, 0.0, 0.0, 0.0, 0.0, 0.0, 0.0, 0.0, 0.0, 0.0, 0.0, 0.0, 0.0, 0.0, 0.0, 0.0, 0.0, 0.0, 0.0, 0.0, 0.0, 0.0, 0.0, 0.0, 0.0, 0.0, 0.0, 0.0, 0.0, 0.0, 0.0, 0.0, 0.0, 0.0, 0.0, 0.0, 0.0, 0.0, 0.0, 0.0, 0.0, 0.0, 0.0, 0.0, 0.0, 0.0, 0.0, 0.0, 0.0, 0.0, 0.0, 0.0, 0.0, 0.0, 0.0, 0.0, 0.0, 0.0, 0.0, 0.0, 0.0, 0.0, 0.0, 0.0, 0.0, 0.0, 0.0, 0.0, 0.0, 0.0, 0.0, 0.0, 0.0, 0.0, 0.0, 0.0, 0.0, 0.0, 0.0, 0.0, 0.0, 0.0, 0.0, 0.0, 0.0, 0.0, 0.0, 0.0, 0.0, 0.0, 0.0, 0.0, 0.0, 0.0, 0.0, 0.0, 0.0, 0.0, 0.0, 0.0, 0.0, 0.0, 0.0, 0.0, 0.0, 0.0, 0.0, 0.0, 0.0, 0.0, 0.0, 0.0, 0.0, 0.0, 0.0, 0.0, 0.0, 0.0, 0.0, 0.0, 0.0, 0.0, 0.0, 0.0, 0.0, 0.0, 0.0, 0.0, 0.0, 0.0, 0.0, 0.0, 0.0, 0.0, 0.0, 0.0, 0.0, 0.0, 0.0, 0.0, 0.0, 0.0, 0.0, 0.0, 0.0, 0.0, 0.0, 0.0, 0.0, 0.0, 0.0, 0.0, 0.0, 0.0, 0.0, 0.0, 0.0, 0.0, 0.0, 0.0, 0.0, 0.0, 0.0, 0.0, 0.0, 0.0, 0.0, 0.0, 0.0, 0.0, 0.0, 0.0, 0.0, 0.0, 0.0, 0.0, 0.0, 0.0, 0.0, 0.0, 0.0, 0.0, 0.0, 0.0, 0.0, 0.0, 0.0, 0.0, 0.0, 0.0, 0.0, 0.0, 0.0, 0.0, 0.0, 0.0, 0.0, 0.0, 0.0, 0.0, 0.0, 0.0, 0.0, 0.0, 0.0, 0.0, 0.0, 0.0, 0.0, 0.0, 0.0, 0.0, 0.0, 0.0, 0.0, 0.0, 0.0, 0.0, 0.0, 0.0, 0.0, 0.0, 0.0, 0.0, 0.0, 0.0, 0.0, 0.0, 0.0, 0.0, 0.0, 0.0, 0.0, 0.0, 0.0, 0.0, 0.0, 0.0, 0.0, 0.0, 0.0, 0.0, 0.0, 0.0, 0.0, 0.0, 0.0, 0.0, 0.0, 0.0, 0.0, 0.0, 0.0, 0.0, 0.0, 0.0, 0.0, 0.0, 0.0, 0.0, 0.0, 0.0, 0.0, 0.0, 0.0, 0.0, 0.0, 0.0, 0.0, 0.0, 0.0, 0.0, 0.0, 0.0, 0.0, 0.0, 0.0, 0.0, 0.0, 0.0, 0.0, 0.0, 0.0, 0.0, 0.0, 0.0, 0.0, 0.0, 0.0, 0.0, 0.0, 0.0, 0.0, 0.0, 0.0, 0.0, 0.0, 0.0, 0.0, 0.0, 0.0, 0.0, 0.0, 0.0, 0.0, 0.0, 0.0, 0.0, 0.0, 0.0, 0.0, 0.0, 0.0, 0.0, 0.0, 0.0, 0.0, 0.0, 0.0, 0.0, 0.0, 0.0, 0.0, 0.0, 0.0, 0.0, 0.0, 0.0, 0.0, 0.0, 0.0, 0.0, 0.0, 0.0, 0.0, 0.0, 0.0, 0.0, 0.0, 0.0, 0.0, 0.0, 0.0, 0.0, 0.0, 0.0, 0.0, 0.0, 0.0, 0.0, 0.0, 0.0, 0.0, 0.0, 0.0, 0.0, 0.0, 0.0, 0.0, 0.0, 0.0, 0.0, 0.0, 0.0, 0.0, 0.0, 0.0, 0.0, 0.0, 0.0, 0.0, 0.0, 0.0, 0.0, 0.0, 0.0, 0.0, 0.0, 0.0, 0.0, 0.0, 0.0, 0.0, 0.0, 0.0, 0.0, 0.0, 0.0, 0.0, 0.0, 0.0, 0.0, 0.0, 0.0, 0.0, 0.0, 0.0, 0.0, 0.0, 0.0, 0.0, 0.0, 0.0, 0.0, 0.0, 0.0, 0.0, 0.0, 0.0, 0.0, 0.0, 0.0, 0.0, 0.0, 0.0, 0.0, 0.0, 0.0, 0.0, 0.0, 0.0, 0.0, 0.0, 0.0, 0.0, 0.0, 0.0, 0.0, 0.0, 0.0, 0.0, 0.0, 0.0, 0.0, 0.0, 0.0, 0.0, 0.0, 0.0, 0.0, 0.0, 0.0, 0.0, 0.0, 0.0, 0.0, 0.0, 0.0, 0.0, 0.0, 0.0, 0.0, 0.0, 0.0, 0.0, 0.0, 0.0, 0.0, 0.0, 0.0, 0.0, 0.0, 0.0, 0.0, 0.0, 0.0, 0.0, 0.0, 0.0, 0.0, 0.0, 0.0, 0.0, 0.0, 0.0, 0.0, 0.0, 0.0, 0.0, 0.0, 0.0, 0.0, 0.0, 0.0, 0.0, 0.0, 0.0, 0.0, 0.0, 0.0, 0.0, 0.0, 0.0, 0.0, 0.0, 0.0, 0.0, 0.0, 0.0, 0.0, 0.0, 0.0, 0.0, 0.0, 0.0, 0.0, 0.0, 0.0, 0.0, 0.0, 0.0, 0.0, 0.0, 0.0, 0.0, 0.0, 0.0, 0.0, 0.0, 0.0, 0.0, 0.0, 0.0, 0.0, 0.0, 0.0, 0.0, 0.0, 0.0, 0.0, 0.0, 0.0, 0.0, 0.0, 0.0, 0.0, 0.0, 0.0, 0.0, 0.0, 0.0, 0.0, 0.0, 0.0, 0.0, 0.0, 0.0, 0.0, 0.0, 0.0, 0.0, 0.0, 0.0, 0.0, 0.0, 0.0, 0.0, 0.0, 0.0, 0.0, 0.0, 0.0, 0.0, 0.0, 0.0, 0.0, 0.0, 0.0, 0.0, 0.0, 0.0, 0.0, 0.0, 0.0, 0.0, 0.0, 0.0, 0.0, 0.0, 0.0, 0.0, 0.0, 0.0, 0.0, 0.0, 0.0, 0.0, 0.0, 0.0, 0.0, 0.0, 0.0, 0.0, 0.0, 0.0, 0.0, 0.0, 0.0, 0.0, 0.0, 0.0, 0.0, 0.0, 0.0, 0.0, 0.0, 0.0, 0.0, 0.0, 0.0, 0.0, 0.0, 0.0, 0.0, 0.0, 0.0, 0.0, 0.0, 0.0, 0.0, 0.0, 0.0, 0.0, 0.0, 0.0, 0.0, 0.0, 0.0, 0.0, 0.0, 0.0, 0.0, 0.0, 0.0, 0.0, 0.0, 0.0, 0.0, 0.0, 0.0, 0.0, 0.0, 0.0, 0.0, 0.0, 0.0, 0.0, 0.0, 0.0, 0.0, 0.0, 0.0, 0.0, 0.0, 0.0, 0.0, 0.0, 0.0, 0.0, 0.0, 0.0, 0.0, 0.0, 0.0, 0.0, 0.0, 0.0, 0.0, 0.0, 0.0, 0.0, 0.0, 0.0, 0.0, 0.0, 0.0])
me_circle.use_remesh_fix_poles = True
me_circle.use_remesh_preserve_attributes = False
me_circle.update()
me_circle_001 = bpy.data.meshes.new('Circle.001')
me_circle_001.from_pydata([(-1.613e-09, 0.4832, -0.2768), (-0.09426, 0.4739, -0.2768), (-0.1849, 0.4464, -0.2768), (-0.2684, 0.4017, -0.2768), (-0.3417, 0.3417, -0.2768), (-0.4017, 0.2684, -0.2768), (-0.4464, 0.1849, -0.2768), (-0.4739, 0.09426, -0.2768), (-0.4832, -2.034e-08, -0.2768), (-0.4739, -0.09426, -0.2768), (-0.4464, -0.1849, -0.2768), (-0.4017, -0.2684, -0.2768), (-0.3417, -0.3417, -0.2768), (-0.2684, -0.4017, -0.2768), (-0.1849, -0.4464, -0.2768), (-0.09426, -0.4739, -0.2768), (4.063e-08, -0.4832, -0.2768), (0.09426, -0.4739, -0.2768), (0.1849, -0.4464, -0.2768), (0.2684, -0.4017, -0.2768), (0.3417, -0.3417, -0.2768), (0.4017, -0.2684, -0.2768), (0.4464, -0.1849, -0.2768), (0.4739, -0.09426, -0.2768), (0.4832, 6.547e-09, -0.2768), (0.4739, 0.09426, -0.2768), (0.4464, 0.1849, -0.2768), (0.4017, 0.2684, -0.2768), (0.3417, 0.3417, -0.2768), (0.2684, 0.4017, -0.2768), (0.1849, 0.4464, -0.2768), (0.09426, 0.4739, -0.2768)], [], [(1, 2, 3, 4, 5, 6, 7, 8, 9, 10, 11, 12, 13, 14, 15, 16, 17, 18, 19, 20, 21, 22, 23, 24, 25, 26, 27, 28, 29, 30, 31, 0)])
_uv = me_circle_001.uv_layers.new(name='UVMap')
_uv.uv.foreach_set('vector', [0.0, 0.0, 0.0, 0.0, 0.0, 0.0, 0.0, 0.0, 0.0, 0.0, 0.0, 0.0, 0.0, 0.0, 0.0, 0.0, 0.0, 0.0, 0.0, 0.0, 0.0, 0.0, 0.0, 0.0, 0.0, 0.0, 0.0, 0.0, 0.0, 0.0, 0.0, 0.0, 0.0, 0.0, 0.0, 0.0, 0.0, 0.0, 0.0, 0.0, 0.0, 0.0, 0.0, 0.0, 0.0, 0.0, 0.0, 0.0, 0.0, 0.0, 0.0, 0.0, 0.0, 0.0, 0.0, 0.0, 0.0, 0.0, 0.0, 0.0, 0.0, 0.0, 0.0, 0.0])
me_circle_001.use_remesh_fix_poles = True
me_circle_001.use_remesh_preserve_attributes = False
me_circle_001.update()
me_cube_002 = bpy.data.meshes.new('Cube.002')
me_cube_002.from_pydata([(-7.105, -1.0, 0.08065), (-7.105, -1.0, 2.081), (-7.105, 1.0, 0.08065), (-7.105, 1.0, 2.081), (0.6595, -0.6595, -1.0), (1.0, -1.0, 1.0), (0.6595, 0.6595, -1.0), (1.0, 1.0, 1.0), (-0.2625, 0.6595, -1.0), (-0.6029, 1.0, 1.0), (-0.2625, -0.6595, -1.0), (-0.6029, -1.0, 1.0), (1.0, -1.0, -1.0), (1.0, 1.0, -1.0), (-0.6029, -1.0, -1.0), (-0.6029, 1.0, -1.0), (0.6595, -0.6595, -1.334), (0.6595, 0.6595, -1.334), (-0.2625, -0.6595, -1.334), (-0.2625, 0.6595, -1.334), (-3.854, 1.0, -0.2014), (-3.854, -1.0, 1.799), (-3.854, 1.0, 1.799), (-3.854, -1.0, -0.2014), (-9.44, 1.0, 0.08065), (-9.44, -1.0, 0.08065), (-9.44, -1.0, 2.081), (-9.44, 1.0, 2.081), (-7.062, -1.925, 0.06215), (-7.062, -1.925, 2.099), (-7.062, 1.925, 2.099), (-7.062, 1.925, 0.06215), (-10.95, 1.925, 0.06215), (-10.95, -1.925, 0.06215), (-10.95, -1.925, 2.099), (-10.95, 1.925, 2.099), (-7.105, -1.0, 7.725), (-7.105, 1.0, 7.725), (-9.44, -1.0, 7.725), (-9.44, 1.0, 7.725), (-9.44, 1.0, 6.895), (-7.105, 1.0, 6.895), (-7.105, -1.0, 6.895), (-9.44, -1.0, 6.895), (-4.907, -1.0, 8.001), (-4.907, 1.0, 8.001), (-4.907, 1.0, 7.171), (-4.907, -1.0, 7.171), (-7.32, 0.8164, 4.488), (-7.32, -0.8164, 4.488), (-9.226, 0.8164, 4.488), (-9.226, -0.8164, 4.488)], [], [(41, 40, 39, 37), (15, 9, 7, 13), (13, 7, 5, 12), (23, 21, 1, 0), (8, 6, 17, 19), (22, 3, 1, 21), (7, 9, 11, 5), (20, 15, 14, 23), (12, 5, 11, 14), (20, 22, 9, 15), (4, 6, 13, 12), (10, 4, 12, 14), (6, 8, 15, 13), (8, 10, 14, 15), (19, 17, 16, 18), (6, 4, 16, 17), (10, 8, 19, 18), (4, 10, 18, 16), (2, 3, 22, 20), (2, 20, 23, 0), (9, 22, 21, 11), (14, 11, 21, 23), (26, 27, 35, 34), (2, 0, 25, 24), (27, 3, 30, 35), (25, 0, 28, 33), (33, 34, 35, 32), (30, 31, 32, 35), (28, 29, 34, 33), (24, 25, 33, 32), (2, 24, 32, 31), (1, 26, 34, 29), (3, 2, 31, 30), (0, 1, 29, 28), (36, 37, 39, 38), (37, 36, 44, 45), (40, 43, 38, 39), (43, 42, 36, 38), (51, 49, 42, 43), (50, 51, 43, 40), (49, 48, 41, 42), (48, 50, 40, 41), (47, 46, 45, 44), (41, 37, 45, 46), (42, 41, 46, 47), (36, 42, 47, 44), (3, 27, 50, 48), (1, 3, 48, 49), (27, 26, 51, 50), (26, 1, 49, 51)])
me_cube_002.polygons.foreach_set('use_smooth', [True] * 50)
_uv = me_cube_002.uv_layers.new(name='UVMap')
_uv.uv.foreach_set('vector', [0.875, 0.5, 0.875, 0.5, 0.875, 0.5, 0.875, 0.5, 0.375, 0.4506, 0.625, 0.4506, 0.625, 0.5, 0.375, 0.5, 0.375, 0.5, 0.625, 0.5, 0.625, 0.75, 0.375, 0.75, 0.4748, 0.8997, 0.7248, 0.8997, 0.625, 1.0, 0.375, 1.0, 0.3361, 0.5426, 0.3645, 0.5426, 0.3645, 0.5426, 0.3361, 0.5426, 0.7747, 0.5, 0.875, 0.5, 0.875, 0.75, 0.7747, 0.75, 0.625, 0.5, 0.6744, 0.5, 0.6744, 0.75, 0.625, 0.75, 0.2253, 0.5, 0.3256, 0.5, 0.3256, 0.75, 0.2253, 0.75, 0.375, 0.75, 0.625, 0.75, 0.625, 0.7994, 0.375, 0.7994, 0.4748, 0.3503, 0.7248, 0.3503, 0.625, 0.4506, 0.375, 0.4506, 0.3645, 0.7074, 0.3645, 0.5426, 0.375, 0.5, 0.375, 0.75, 0.3361, 0.7074, 0.3645, 0.7074, 0.375, 0.75, 0.3256, 0.75, 0.3645, 0.5426, 0.3361, 0.5426, 0.3256, 0.5, 0.375, 0.5, 0.3361, 0.5426, 0.3361, 0.7074, 0.3256, 0.75, 0.3256, 0.5, 0.3361, 0.5426, 0.3645, 0.5426, 0.3645, 0.7074, 0.3361, 0.7074, 0.3645, 0.5426, 0.3645, 0.7074, 0.3645, 0.7074, 0.3645, 0.5426, 0.3361, 0.7074, 0.3361, 0.5426, 0.3361, 0.5426, 0.3361, 0.7074, 0.3645, 0.7074, 0.3361, 0.7074, 0.3361, 0.7074, 0.3645, 0.7074, 0.375, 0.25, 0.625, 0.25, 0.7248, 0.3503, 0.4748, 0.3503, 0.125, 0.5, 0.2253, 0.5, 0.2253, 0.75, 0.125, 0.75, 0.6744, 0.5, 0.7747, 0.5, 0.7747, 0.75, 0.6744, 0.75, 0.375, 0.7994, 0.625, 0.7994, 0.7248, 0.8997, 0.4748, 0.8997, 0.875, 0.75, 0.875, 0.5, 0.875, 0.5, 0.875, 0.75, 0.125, 0.5, 0.125, 0.75, 0.125, 0.75, 0.125, 0.5, 0.875, 0.5, 0.875, 0.5, 0.875, 0.5, 0.875, 0.5, 0.125, 0.75, 0.125, 0.75, 0.125, 0.75, 0.125, 0.75, 0.375, 0.0, 0.625, 0.0, 0.625, 0.25, 0.375, 0.25, 0.625, 0.25, 0.375, 0.25, 0.375, 0.25, 0.625, 0.25, 0.375, 1.0, 0.625, 1.0, 0.625, 1.0, 0.375, 1.0, 0.125, 0.5, 0.125, 0.75, 0.125, 0.75, 0.125, 0.5, 0.125, 0.5, 0.125, 0.5, 0.125, 0.5, 0.125, 0.5, 0.875, 0.75, 0.875, 0.75, 0.875, 0.75, 0.875, 0.75, 0.625, 0.25, 0.375, 0.25, 0.375, 0.25, 0.625, 0.25, 0.375, 1.0, 0.625, 1.0, 0.625, 1.0, 0.375, 1.0, 0.875, 0.75, 0.875, 0.5, 0.875, 0.5, 0.875, 0.75, 0.875, 0.5, 0.875, 0.75, 0.875, 0.75, 0.875, 0.5, 0.875, 0.5, 0.875, 0.75, 0.875, 0.75, 0.875, 0.5, 0.875, 0.75, 0.875, 0.75, 0.875, 0.75, 0.875, 0.75, 0.875, 0.75, 0.875, 0.75, 0.875, 0.75, 0.875, 0.75, 0.875, 0.5, 0.875, 0.75, 0.875, 0.75, 0.875, 0.5, 0.875, 0.75, 0.875, 0.5, 0.875, 0.5, 0.875, 0.75, 0.875, 0.5, 0.875, 0.5, 0.875, 0.5, 0.875, 0.5, 0.875, 0.75, 0.875, 0.5, 0.875, 0.5, 0.875, 0.75, 0.875, 0.5, 0.875, 0.5, 0.875, 0.5, 0.875, 0.5, 0.875, 0.75, 0.875, 0.5, 0.875, 0.5, 0.875, 0.75, 0.875, 0.75, 0.875, 0.75, 0.875, 0.75, 0.875, 0.75, 0.875, 0.5, 0.875, 0.5, 0.875, 0.5, 0.875, 0.5, 0.875, 0.75, 0.875, 0.5, 0.875, 0.5, 0.875, 0.75, 0.875, 0.5, 0.875, 0.75, 0.875, 0.75, 0.875, 0.5, 0.875, 0.75, 0.875, 0.75, 0.875, 0.75, 0.875, 0.75])
me_cube_002.use_remesh_fix_poles = True
me_cube_002.use_remesh_preserve_attributes = False
me_cube_002.update()
me_cube_003 = bpy.data.meshes.new('Cube.003')
me_cube_003.from_pydata([(1.13, -0.2176, 0.7047), (1.13, -0.2176, 0.5948), (1.13, -0.2176, -0.04168), (1.13, -0.2176, -0.1464), (1.13, 0.3387, 0.7047), (1.13, 0.3387, 0.5948), (1.13, 0.3387, -0.04168), (1.13, 0.3387, -0.1464), (1.182, 0.3387, 0.7047), (1.182, -0.2176, 0.7047), (1.182, 0.3387, 0.5948), (1.182, -0.2176, 0.5948), (1.182, 0.3387, -0.04168), (1.182, -0.2176, -0.04168), (1.182, 0.3387, -0.1464), (1.182, -0.2176, -0.1464), (1.074, 0.3954, 0.7047), (1.074, -0.2744, 0.7047), (1.074, 0.3954, 0.5948), (1.074, -0.2744, 0.5948), (1.074, 0.3954, -0.04168), (1.074, -0.2744, -0.04168), (1.074, 0.3954, -0.1464), (1.074, -0.2744, -0.1464), (1.239, 0.3954, 0.7047), (1.239, -0.2744, 0.7047), (1.239, 0.3954, 0.5948), (1.239, -0.2744, 0.5948), (1.239, 0.3954, -0.04168), (1.239, -0.2744, -0.04168), (1.239, 0.3954, -0.1464), (1.239, -0.2744, -0.1464)], [], [(17, 19, 27, 25), (30, 28, 29, 31), (26, 24, 25, 27), (21, 23, 31, 29), (22, 20, 28, 30), (18, 16, 24, 26), (0, 4, 16, 17), (5, 1, 19, 18), (2, 6, 20, 21), (7, 3, 23, 22), (8, 9, 25, 24), (11, 10, 26, 27), (12, 13, 29, 28), (15, 14, 30, 31), (1, 11, 27, 19), (9, 0, 17, 25), (13, 2, 21, 29), (6, 12, 28, 20), (3, 15, 31, 23), (4, 8, 24, 16), (14, 7, 22, 30), (10, 5, 18, 26), (0, 1, 5, 4), (2, 3, 7, 6), (13, 15, 3, 2), (1, 0, 9, 11), (8, 4, 5, 10), (12, 6, 7, 14)])
_uv = me_cube_003.uv_layers.new(name='UVMap')
_uv.uv.foreach_set('vector', [0.5881, 0.6593, 0.5743, 0.6593, 0.5743, 0.6593, 0.5881, 0.6593, 0.4817, 0.5756, 0.4948, 0.5756, 0.4948, 0.6593, 0.4817, 0.6593, 0.5743, 0.5756, 0.5881, 0.5756, 0.5881, 0.6593, 0.5743, 0.6593, 0.4948, 0.6593, 0.4817, 0.6593, 0.4817, 0.6593, 0.4948, 0.6593, 0.4817, 0.5756, 0.4948, 0.5756, 0.4948, 0.5756, 0.4817, 0.5756, 0.5743, 0.5756, 0.5881, 0.5756, 0.5881, 0.5756, 0.5743, 0.5756, 0.5881, 0.6522, 0.5881, 0.5827, 0.5881, 0.5756, 0.5881, 0.6593, 0.5743, 0.5827, 0.5743, 0.6522, 0.5743, 0.6593, 0.5743, 0.5756, 0.4948, 0.6522, 0.4948, 0.5827, 0.4948, 0.5756, 0.4948, 0.6593, 0.4817, 0.5827, 0.4817, 0.6522, 0.4817, 0.6593, 0.4817, 0.5756, 0.5881, 0.5827, 0.5881, 0.6522, 0.5881, 0.6593, 0.5881, 0.5756, 0.5743, 0.6522, 0.5743, 0.5827, 0.5743, 0.5756, 0.5743, 0.6593, 0.4948, 0.5827, 0.4948, 0.6522, 0.4948, 0.6593, 0.4948, 0.5756, 0.4817, 0.6522, 0.4817, 0.5827, 0.4817, 0.5756, 0.4817, 0.6593, 0.5743, 0.6522, 0.5743, 0.6522, 0.5743, 0.6593, 0.5743, 0.6593, 0.5881, 0.6522, 0.5881, 0.6522, 0.5881, 0.6593, 0.5881, 0.6593, 0.4948, 0.6522, 0.4948, 0.6522, 0.4948, 0.6593, 0.4948, 0.6593, 0.4948, 0.5827, 0.4948, 0.5827, 0.4948, 0.5756, 0.4948, 0.5756, 0.4817, 0.6522, 0.4817, 0.6522, 0.4817, 0.6593, 0.4817, 0.6593, 0.5881, 0.5827, 0.5881, 0.5827, 0.5881, 0.5756, 0.5881, 0.5756, 0.4817, 0.5827, 0.4817, 0.5827, 0.4817, 0.5756, 0.4817, 0.5756, 0.5743, 0.5827, 0.5743, 0.5827, 0.5743, 0.5756, 0.5743, 0.5756, 0.5881, 0.6522, 0.5743, 0.6522, 0.5743, 0.5827, 0.5881, 0.5827, 0.4948, 0.6522, 0.4817, 0.6522, 0.4817, 0.5827, 0.4948, 0.5827, 0.4948, 0.6522, 0.4817, 0.6522, 0.4817, 0.6522, 0.4948, 0.6522, 0.5743, 0.6522, 0.5881, 0.6522, 0.5881, 0.6522, 0.5743, 0.6522, 0.5881, 0.5827, 0.5881, 0.5827, 0.5743, 0.5827, 0.5743, 0.5827, 0.4948, 0.5827, 0.4948, 0.5827, 0.4817, 0.5827, 0.4817, 0.5827])
me_cube_003.materials.append(mat_material)
me_cube_003.use_remesh_preserve_volume = False
me_cube_003.use_remesh_preserve_attributes = False
me_cube_003.use_mirror_vertex_groups = False
me_cube_003.update()

# ---- objects
ob_cube = bpy.data.objects.new('Cube', me_cube)
ob_cube_001 = bpy.data.objects.new('Cube.001', me_cube_001)
ob_plane = bpy.data.objects.new('Plane', me_plane)
ob_circle = bpy.data.objects.new('Circle', me_circle)
ob_circle_001 = bpy.data.objects.new('Circle.001', me_circle_001)
ob_cube_002 = bpy.data.objects.new('Cube.002', me_cube_002)
ob_cube_003 = bpy.data.objects.new('Cube.003', me_cube_003)

# ---- transforms, parenting, visibility, modifiers, constraints
ob_cube.location = (0.0, 0.0, 1.064)
ob_cube.scale = (0.668, 1.0, 1.0)
ob_cube.lock_rotations_4d = False
ob_cube.empty_display_type = 'ARROWS'
ob_cube.lineart.crease_threshold = 0.0
ob_cube_001.location = (0.0, 0.0, 1.064)
ob_cube_001.scale = (0.668, 1.0, 1.0)
ob_cube_001.lock_rotations_4d = False
ob_cube_001.empty_display_type = 'ARROWS'
ob_cube_001.lineart.crease_threshold = 0.0
ob_plane.location = (0.1325, 0.0, 2.198)
ob_circle.location = (0.1325, 0.0, 2.24)
ob_circle.scale = (0.09401, 0.09401, 0.09401)
ob_circle_001.location = (0.1325, 0.0, 2.24)
ob_circle_001.scale = (0.09401, 0.09401, 0.09401)
ob_cube_002.location = (-0.1278, 0.0, 2.946)
ob_cube_002.scale = (0.1243, 0.1087, 0.07805)
ob_cube_003.location = (0.0, 0.0, 1.064)
ob_cube_003.scale = (0.668, 1.0, 1.0)
ob_cube_003.lock_rotations_4d = False
ob_cube_003.empty_display_type = 'ARROWS'
ob_cube_003.lineart.crease_threshold = 0.0

# ---- collection membership
col_collection.objects.link(ob_cube)
col_collection.objects.link(ob_cube_001)
col_collection.objects.link(ob_plane)
col_collection.objects.link(ob_circle)
col_collection.objects.link(ob_circle_001)
col_collection.objects.link(ob_cube_002)
col_collection.objects.link(ob_cube_003)

# ---- scene / render settings (as saved in the file)
scene.frame_start = 1; scene.frame_end = 250; scene.frame_set(1)
scene.render.engine = 'BLENDER_EEVEE_NEXT'
scene.cycles.use_denoising = False
scene.cycles.samples = 128
scene.cycles.sampling_pattern = 'TABULATED_SOBOL'
scene.cycles.use_adaptive_sampling = False
scene.cycles.use_light_tree = False
scene.view_settings.view_transform = 'Filmic'
bpy.context.view_layer.update()

# ---- added for rendering (the .blend has no active camera and no usable light): camera, sun
cam_auto = bpy.data.cameras.new('AutoCamera')
cam_auto.lens = 50.0
cam_auto.sensor_width = 36.0
cam_auto.clip_end = 1000.0
ob_auto_camera = bpy.data.objects.new('AutoCamera', cam_auto)
scene.collection.objects.link(ob_auto_camera)
ob_auto_camera.location = (4.48633, -5.5568, 5.52194)
ob_auto_camera.rotation_euler = (1.09748, -7.21219e-08, 0.694738)
scene.camera = ob_auto_camera
light_auto_sun = bpy.data.lights.new('AutoSun', 'SUN')
light_auto_sun.energy = 3.0
light_auto_sun.angle = 0.0523599
ob_auto_sun = bpy.data.objects.new('AutoSun', light_auto_sun)
scene.collection.objects.link(ob_auto_sun)
ob_auto_sun.rotation_euler = (0.872665, 0.174533, 0.523599)
bpy.context.view_layer.update()
